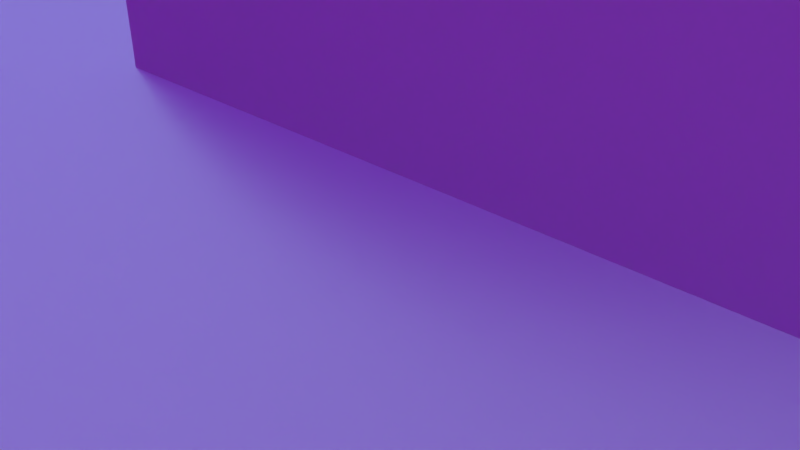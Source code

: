 # Source: Bricks12_Concrete01.blend  (saved by Blender 2.76.0; exported with 4.5.12 LTS)
import bpy
from mathutils import Matrix  # noqa: F401  (used for matrix-valued properties, if any)

bpy.ops.wm.read_factory_settings(use_empty=True)
scene = bpy.context.scene
scene.name = 'Scene'

# ---- collections
col_collection_1 = bpy.data.collections.new('Collection 1'); scene.collection.children.link(col_collection_1)

# ---- images (referenced by path relative to the original .blend; pixels are not part of the script)
import os
ASSET_DIR = os.environ.get("B2B_ASSET_DIR", "")  # directory of the original .blend (textures are referenced by path, not embedded)
HERE = os.path.dirname(os.path.abspath(__file__))  # packed textures are extracted next to this script under _unpacked/

def load_image(name, relpath, width, height, colorspace="sRGB"):
    """Load a texture the original file referenced (path relative to the .blend, or extracted next to this script)."""
    p = next((c for c in (os.path.join(HERE, relpath), os.path.join(ASSET_DIR, relpath)) if relpath and os.path.exists(c)), "")
    if p:
        img = bpy.data.images.load(p, check_existing=True)
        img.name = name
    else:  # same state as the original file: an image datablock whose file is absent (Cycles renders it pink)
        img = bpy.data.images.new(name, width, height)
        img.source = "FILE"
        img.filepath = "//" + (relpath or name)
    img.colorspace_settings.name = colorspace
    return img
img_exr = load_image('EXR', 'clear03_EXR.exr', 1024, 1024, 'Linear Rec.709')
img_jpg = load_image('JPG', 'clear03_medium.jpg', 1024, 1024, 'sRGB')
img_concrete01_jpg = load_image('Concrete01.jpg', 'textures/Concrete01.jpg', 1024, 1024, 'sRGB')
img_concrete01_spec_jpg = load_image('Concrete01_SPEC.jpg', 'textures/Concrete01_SPEC.jpg', 1024, 1024, 'Non-Color')
img_concrete01_nrm_jpg = load_image('Concrete01_NRM.jpg', 'textures/Concrete01_NRM.jpg', 1024, 1024, 'Non-Color')
img_concrete01_disp_jpg = load_image('Concrete01_DISP.jpg', 'textures/Concrete01_DISP.jpg', 1024, 1024, 'Non-Color')
img_bricks12_jpg = load_image('Bricks12.jpg', 'textures/Bricks12.jpg', 1024, 1024, 'sRGB')
img_bricks12_spec_jpg = load_image('Bricks12_SPEC.jpg', 'textures/Bricks12_SPEC.jpg', 1024, 1024, 'Non-Color')
img_bricks01_nrm_jpg = load_image('Bricks01_NRM.jpg', 'textures/Bricks01_NRM.jpg', 1024, 1024, 'Non-Color')
img_bricks12_disp_jpg = load_image('Bricks12_DISP.jpg', 'textures/Bricks12_DISP.jpg', 1024, 1024, 'Non-Color')

# ---- materials (node trees are filled in below, after node groups)
mat_material_003 = bpy.data.materials.new('Material.003')
mat_material_003.alpha_threshold = 0.0
mat_material_003.roughness = 0.5
mat_material_002 = bpy.data.materials.new('Material.002')
mat_material_002.alpha_threshold = 0.0
mat_material_002.roughness = 0.5

# ---- node groups
ng_rotate_z = bpy.data.node_groups.new('Rotate Z', 'ShaderNodeTree')
_s = ng_rotate_z.interface.new_socket(name='Vector', in_out='OUTPUT', socket_type='NodeSocketVector')
_s.min_value = 0.0
_s.max_value = 0.0
_s = ng_rotate_z.interface.new_socket(name='Vector', in_out='INPUT', socket_type='NodeSocketVector')
_s = ng_rotate_z.interface.new_socket(name='Angle', in_out='INPUT', socket_type='NodeSocketFloat')
_N = ng_rotate_z.nodes; _L = ng_rotate_z.links
n0 = _N.new('ShaderNodeSeparateXYZ'); n0.name = 'Separate XYZ'; n0.location = (-390, 260)
n1 = _N.new('ShaderNodeMath'); n1.name = 'Multiply 3'; n1.location = (0, -30)
n1.hide = True
n1.operation = 'MULTIPLY'
n2 = _N.new('ShaderNodeMath'); n2.name = 'Cosine'; n2.location = (-390, -70)
n2.hide = True
n2.operation = 'COSINE'
n3 = _N.new('NodeGroupInput'); n3.name = 'Group Input'; n3.location = (-630, 195)
n4 = _N.new('ShaderNodeMath'); n4.name = 'Subtract'; n4.location = (160, 90)
n4.hide = True
n4.operation = 'SUBTRACT'
n5 = _N.new('ShaderNodeMath'); n5.name = 'Sine'; n5.location = (-390, 60)
n5.hide = True
n5.operation = 'SINE'
n6 = _N.new('ShaderNodeMath'); n6.name = 'Multiply 1'; n6.location = (0, 130)
n6.hide = True
n6.operation = 'MULTIPLY'
n7 = _N.new('ShaderNodeCombineXYZ'); n7.name = 'Combine XYZ'; n7.location = (350, 280)
n8 = _N.new('ShaderNodeMath'); n8.name = 'Add'; n8.location = (160, -70)
n8.hide = True
n9 = _N.new('ShaderNodeMath'); n9.name = 'Multiply 4'; n9.location = (0, -110)
n9.hide = True
n9.operation = 'MULTIPLY'
n10 = _N.new('NodeGroupOutput'); n10.name = 'Group Output'; n10.location = (580, 275)
n11 = _N.new('ShaderNodeMath'); n11.name = 'Multiply 2'; n11.location = (0, 50)
n11.hide = True
n11.operation = 'MULTIPLY'
_L.new(n3.outputs[0], n0.inputs[0])
_L.new(n3.outputs[1], n5.inputs[0])
_L.new(n3.outputs[1], n2.inputs[0])
_L.new(n2.outputs[0], n6.inputs[0])
_L.new(n0.outputs[0], n6.inputs[1])
_L.new(n5.outputs[0], n11.inputs[0])
_L.new(n0.outputs[1], n11.inputs[1])
_L.new(n6.outputs[0], n4.inputs[0])
_L.new(n11.outputs[0], n4.inputs[1])
_L.new(n4.outputs[0], n7.inputs[0])
_L.new(n5.outputs[0], n1.inputs[0])
_L.new(n0.outputs[0], n1.inputs[1])
_L.new(n2.outputs[0], n9.inputs[0])
_L.new(n0.outputs[1], n9.inputs[1])
_L.new(n1.outputs[0], n8.inputs[0])
_L.new(n9.outputs[0], n8.inputs[1])
_L.new(n8.outputs[0], n7.inputs[1])
_L.new(n0.outputs[2], n7.inputs[2])
_L.new(n7.outputs[0], n10.inputs[0])
n10.is_active_output = True
ng_pro_lighting__skies = bpy.data.node_groups.new('Pro Lighting: Skies', 'ShaderNodeTree')
_s = ng_pro_lighting__skies.interface.new_socket(name='Shader', in_out='OUTPUT', socket_type='NodeSocketShader')
_s = ng_pro_lighting__skies.interface.new_socket(name='Rotation', in_out='INPUT', socket_type='NodeSocketFloat')
_s.subtype = 'ANGLE'
_s = ng_pro_lighting__skies.interface.new_socket(name='Sun', in_out='INPUT', socket_type='NodeSocketFloat')
_s = ng_pro_lighting__skies.interface.new_socket(name='Sky', in_out='INPUT', socket_type='NodeSocketFloat')
_N = ng_pro_lighting__skies.nodes; _L = ng_pro_lighting__skies.links
n0 = _N.new('ShaderNodeMixShader'); n0.name = 'Mix'; n0.location = (520, 0)
n1 = _N.new('ShaderNodeBackground'); n1.name = 'Background 1'; n1.location = (280, 100)
n2 = _N.new('ShaderNodeLightPath'); n2.name = 'Light Path'; n2.location = (280, 400)
n3 = _N.new('ShaderNodeTexCoord'); n3.name = 'Texture Coordinate'; n3.location = (-910, 100)
n4 = _N.new('ShaderNodeGroup'); n4.name = 'Rotate Z'; n4.location = (-670, 0)
n4.node_tree = ng_rotate_z
n5 = _N.new('ShaderNodeTexEnvironment'); n5.name = 'Environment Texture 2-top'; n5.location = (-430, -150)
n5.width = 140
n5.image = img_exr
n6 = _N.new('ShaderNodeMath'); n6.name = 'Add'; n6.location = (50, -290)
n7 = _N.new('NodeGroupOutput'); n7.name = 'Group Output'; n7.location = (760, 0)
n8 = _N.new('ShaderNodeTexEnvironment'); n8.name = 'Environment Texture 1-top'; n8.location = (-430, 100)
n8.width = 140
n8.image = img_jpg
n9 = _N.new('ShaderNodeBackground'); n9.name = 'Background 2'; n9.location = (280, -150)
n10 = _N.new('ShaderNodeMath'); n10.name = 'Multiply'; n10.location = (-190, -290)
n10.operation = 'MULTIPLY'
n11 = _N.new('NodeGroupInput'); n11.name = 'Group Input'; n11.location = (-910, -200)
_L.new(n11.outputs[0], n4.inputs[1])
_L.new(n11.outputs[1], n10.inputs[1])
_L.new(n11.outputs[2], n6.inputs[1])
_L.new(n3.outputs[0], n4.inputs[0])
_L.new(n4.outputs[0], n8.inputs[0])
_L.new(n4.outputs[0], n5.inputs[0])
_L.new(n8.outputs[0], n1.inputs[0])
_L.new(n5.outputs[0], n9.inputs[0])
_L.new(n5.outputs[0], n10.inputs[0])
_L.new(n10.outputs[0], n6.inputs[0])
_L.new(n6.outputs[0], n1.inputs[1])
_L.new(n6.outputs[0], n9.inputs[1])
_L.new(n2.outputs[0], n0.inputs[0])
_L.new(n1.outputs[0], n0.inputs[2])
_L.new(n9.outputs[0], n0.inputs[1])
_L.new(n0.outputs[0], n7.inputs[0])
n7.is_active_output = True

# ---- material node trees
mat_material_003.use_nodes = True; mat_material_003.node_tree.nodes.clear()
_N = mat_material_003.node_tree.nodes; _L = mat_material_003.node_tree.links
n0 = _N.new('ShaderNodeMapping'); n0.name = 'Mapping'; n0.location = (-723, 377)
n0.inputs[3].default_value = (4.0, 4.0, 4.0)
n1 = _N.new('ShaderNodeTexCoord'); n1.name = 'Texture Coordinate'; n1.location = (-1049, 382)
n2 = _N.new('ShaderNodeTexImage'); n2.name = 'Image Texture'; n2.location = (-227, 412)
n2.width = 301
n2.image = img_concrete01_jpg
n3 = _N.new('ShaderNodeTexImage'); n3.name = 'Image Texture.002'; n3.location = (-234, 706)
n3.width = 284
n3.image = img_concrete01_spec_jpg
n4 = _N.new('ShaderNodeValToRGB'); n4.name = 'ColorRamp'; n4.location = (249, 670)
while len(n4.color_ramp.elements) > 1: n4.color_ramp.elements.remove(n4.color_ramp.elements[-1])
n4.color_ramp.elements[0].position = 0.0; n4.color_ramp.elements[0].color = (0.0, 0.0, 0.0, 1.0)
_e = n4.color_ramp.elements.new(1.0); _e.color = (1.0, 1.0, 1.0, 1.0)
n5 = _N.new('ShaderNodeTexImage'); n5.name = 'Image Texture.001'; n5.location = (-236, 131)
n5.width = 292
n5.image = img_concrete01_nrm_jpg
n6 = _N.new('ShaderNodeOutputMaterial'); n6.name = 'Material Output'; n6.location = (1367, 345)
n7 = _N.new('ShaderNodeMixShader'); n7.name = 'Mix Shader'; n7.location = (1087, 351)
n8 = _N.new('ShaderNodeTexImage'); n8.name = 'Image Texture.004'; n8.location = (-220, -432)
n8.width = 292
n8.image = img_concrete01_disp_jpg
n9 = _N.new('ShaderNodeTexImage'); n9.name = 'Image Texture.003'; n9.location = (-234, -148)
n9.width = 292
n9.image = img_concrete01_disp_jpg
n10 = _N.new('ShaderNodeBsdfAnisotropic'); n10.name = 'Glossy BSDF'; n10.location = (734, 240)
n10.distribution = 'GGX'
n10.inputs[1].default_value = 0.4472
n11 = _N.new('ShaderNodeBsdfDiffuse'); n11.name = 'Diffuse BSDF'; n11.location = (722, 392)
n12 = _N.new('ShaderNodeBump'); n12.name = 'Bump'; n12.location = (462, 176)
n12.inputs[1].default_value = 0.1
n12.inputs[2].default_value = 1.0
n13 = _N.new('ShaderNodeMix'); n13.name = 'Mix'; n13.location = (462, 391)
n13.data_type = 'RGBA'
n13.blend_type = 'MULTIPLY'
n13.inputs[0].default_value = 0.01818
n14 = _N.new('ShaderNodeNormalMap'); n14.name = 'Normal Map'; n14.location = (135, 225)
n14.inputs[0].default_value = 2.0
_L.new(n11.outputs[0], n7.inputs[1])
_L.new(n2.outputs[0], n13.inputs[6])
_L.new(n0.outputs[0], n2.inputs[0])
_L.new(n7.outputs[0], n6.inputs[0])
_L.new(n10.outputs[0], n7.inputs[2])
_L.new(n0.outputs[0], n5.inputs[0])
_L.new(n5.outputs[0], n14.inputs[1])
_L.new(n0.outputs[0], n3.inputs[0])
_L.new(n1.outputs[2], n0.inputs[0])
_L.new(n3.outputs[0], n4.inputs[0])
_L.new(n4.outputs[0], n7.inputs[0])
_L.new(n0.outputs[0], n9.inputs[0])
_L.new(n12.outputs[0], n10.inputs[4])
_L.new(n12.outputs[0], n11.inputs[2])
_L.new(n14.outputs[0], n12.inputs[4])
_L.new(n9.outputs[0], n12.inputs[3])
_L.new(n13.outputs[2], n11.inputs[0])
_L.new(n0.outputs[0], n8.inputs[0])
_L.new(n8.outputs[0], n13.inputs[7])
n6.is_active_output = True
mat_material_002.use_nodes = True; mat_material_002.node_tree.nodes.clear()
_N = mat_material_002.node_tree.nodes; _L = mat_material_002.node_tree.links
n0 = _N.new('ShaderNodeMapping'); n0.name = 'Mapping'; n0.location = (-723, 377)
n0.inputs[3].default_value = (2.0, 2.0, 2.0)
n1 = _N.new('ShaderNodeTexCoord'); n1.name = 'Texture Coordinate'; n1.location = (-1049, 382)
n2 = _N.new('ShaderNodeTexImage'); n2.name = 'Image Texture'; n2.location = (-227, 412)
n2.width = 301
n2.image = img_bricks12_jpg
n3 = _N.new('ShaderNodeTexImage'); n3.name = 'Image Texture.002'; n3.location = (-234, 706)
n3.width = 284
n3.image = img_bricks12_spec_jpg
n4 = _N.new('ShaderNodeValToRGB'); n4.name = 'ColorRamp'; n4.location = (249, 670)
while len(n4.color_ramp.elements) > 1: n4.color_ramp.elements.remove(n4.color_ramp.elements[-1])
n4.color_ramp.elements[0].position = 0.0; n4.color_ramp.elements[0].color = (0.0, 0.0, 0.0, 1.0)
_e = n4.color_ramp.elements.new(1.0); _e.color = (1.0, 1.0, 1.0, 1.0)
n5 = _N.new('ShaderNodeNormalMap'); n5.name = 'Normal Map'; n5.location = (127, 220)
n5.inputs[0].default_value = 2.0
n6 = _N.new('ShaderNodeTexImage'); n6.name = 'Image Texture.001'; n6.location = (-236, 131)
n6.width = 292
n6.image = img_bricks01_nrm_jpg
n7 = _N.new('ShaderNodeOutputMaterial'); n7.name = 'Material Output'; n7.location = (1367, 345)
n8 = _N.new('ShaderNodeMixShader'); n8.name = 'Mix Shader'; n8.location = (1087, 351)
n9 = _N.new('ShaderNodeBump'); n9.name = 'Bump'; n9.location = (416, 182)
n9.inputs[1].default_value = 0.1
n9.inputs[2].default_value = 1.0
n10 = _N.new('ShaderNodeBsdfDiffuse'); n10.name = 'Diffuse BSDF'; n10.location = (627, 396)
n11 = _N.new('ShaderNodeBsdfAnisotropic'); n11.name = 'Glossy BSDF'; n11.location = (656, 250)
n11.distribution = 'GGX'
n11.inputs[1].default_value = 0.4472
n12 = _N.new('ShaderNodeMix'); n12.name = 'Mix'; n12.location = (361, 407)
n12.data_type = 'RGBA'
n12.blend_type = 'MULTIPLY'
n13 = _N.new('ShaderNodeTexImage'); n13.name = 'Image Texture.004'; n13.location = (-220, -432)
n13.width = 292
n13.image = img_bricks12_disp_jpg
n14 = _N.new('ShaderNodeTexImage'); n14.name = 'Image Texture.003'; n14.location = (-234, -148)
n14.width = 292
n14.image = img_bricks12_disp_jpg
_L.new(n10.outputs[0], n8.inputs[1])
_L.new(n2.outputs[0], n12.inputs[6])
_L.new(n0.outputs[0], n2.inputs[0])
_L.new(n8.outputs[0], n7.inputs[0])
_L.new(n11.outputs[0], n8.inputs[2])
_L.new(n0.outputs[0], n6.inputs[0])
_L.new(n6.outputs[0], n5.inputs[1])
_L.new(n0.outputs[0], n3.inputs[0])
_L.new(n1.outputs[2], n0.inputs[0])
_L.new(n3.outputs[0], n4.inputs[0])
_L.new(n4.outputs[0], n8.inputs[0])
_L.new(n0.outputs[0], n14.inputs[0])
_L.new(n9.outputs[0], n11.inputs[4])
_L.new(n9.outputs[0], n10.inputs[2])
_L.new(n5.outputs[0], n9.inputs[4])
_L.new(n14.outputs[0], n9.inputs[3])
_L.new(n12.outputs[2], n10.inputs[0])
_L.new(n0.outputs[0], n13.inputs[0])
_L.new(n13.outputs[0], n12.inputs[7])
n7.is_active_output = True

# ---- world
world_world = bpy.data.worlds.new('World'); scene.world = world_world
world_world.use_nodes = True; world_world.node_tree.nodes.clear()
_N = world_world.node_tree.nodes; _L = world_world.node_tree.links
n0 = _N.new('ShaderNodeOutputWorld'); n0.name = 'World Output'; n0.location = (300, 300)
n1 = _N.new('ShaderNodeBackground'); n1.name = 'Background'; n1.location = (10, 300)
n1.inputs[1].default_value = 7.9
n2 = _N.new('ShaderNodeTexSky'); n2.name = 'Sky Texture'; n2.location = (-180, 300)
n2.sky_type = 'HOSEK_WILKIE'
n2.sun_elevation = 1.571
n3 = _N.new('ShaderNodeGroup'); n3.name = 'Pro Lighting: Skies'; n3.location = (10, 100)
n3.node_tree = ng_pro_lighting__skies
n3.inputs[0].default_value = 3.142
n3.inputs[1].default_value = 1.3
n3.inputs[2].default_value = 0.8
_L.new(n2.outputs[0], n1.inputs[0])
_L.new(n1.outputs[0], n0.inputs[0])
n0.is_active_output = True
world_world.color = (0.05088, 0.05088, 0.05088)
world_world.use_sun_shadow = False
world_world.sun_shadow_jitter_overblur = 0.0
world_world.cycles.sampling_method = 'NONE'
world_world.cycles.sample_map_resolution = 256

# ---- cameras
cam_camera = bpy.data.cameras.new('Camera')
cam_camera.clip_end = 100.0
cam_camera.lens = 35.0
cam_camera.sensor_width = 32.0
cam_camera.sensor_height = 18.0
cam_camera.ortho_scale = 7.314
cam_camera.dof.focus_distance = 0.0

# ---- meshes
me_plane_001 = bpy.data.meshes.new('Plane.001')
me_plane_001.from_pydata([(-20.0, 12.0, -3.02e-06), (20.0, 12.0, -3.02e-06), (-20.0, -28.0, 3.02e-06), (20.0, -28.0, 3.02e-06)], [], [(0, 1, 3, 2)])
_uv = me_plane_001.uv_layers.new(name='UVMap')
_uv.uv.foreach_set('vector', [0.0001, 9.998e-05, 0.9999, 9.998e-05, 0.9999, 0.9999, 9.998e-05, 0.9999])
me_plane_001.materials.append(mat_material_003)
me_plane_001.use_remesh_preserve_volume = False
me_plane_001.use_remesh_preserve_attributes = False
me_plane_001.use_mirror_vertex_groups = False
me_plane_001.update()
me_plane = bpy.data.meshes.new('Plane')
me_plane.from_pydata([(-10.0, 2.0, -0.09927), (10.0, 2.0, -0.09927), (-10.0, 2.0, 19.9), (10.0, 2.0, 19.9)], [], [(0, 1, 3, 2)])
_uv = me_plane.uv_layers.new(name='UVMap')
_uv.uv.foreach_set('vector', [0.0001, 9.998e-05, 0.9999, 9.998e-05, 0.9999, 0.9999, 9.998e-05, 0.9999])
me_plane.materials.append(mat_material_002)
me_plane.use_remesh_preserve_volume = False
me_plane.use_remesh_preserve_attributes = False
me_plane.use_mirror_vertex_groups = False
me_plane.update()

# ---- objects
ob_root_placements = bpy.data.objects.new('Root_placements', None)
ob_place03 = bpy.data.objects.new('Place03', None)
ob_place02 = bpy.data.objects.new('Place02', None)
ob_place01 = bpy.data.objects.new('Place01', None)
ob_root_wall_tile_05 = bpy.data.objects.new('Root_Wall_Tile_05', None)
ob_plane_001 = bpy.data.objects.new('Plane.001', me_plane_001)
ob_plane = bpy.data.objects.new('Plane', me_plane)
ob_camera = bpy.data.objects.new('Camera', cam_camera)

# ---- transforms, parenting, visibility, modifiers, constraints
ob_root_placements.location = (2.207, -0.1577, 1.474e-06)
ob_root_placements.empty_image_offset = (0.0, 0.0)
ob_root_placements.lineart.crease_threshold = 0.0
ob_place03.parent = ob_root_placements
ob_place03.matrix_parent_inverse = Matrix(((1.0, 0.0, 0.0, -2.207), (0.0, 1.0, 0.0, 0.1577), (0.0, 0.0, 1.0, -1.474e-06), (0.0, 0.0, 0.0, 1.0)))
ob_place03.location = (-1.83, -5.985e-05, 0.0)
ob_place03.empty_image_offset = (0.0, 0.0)
ob_place03.lineart.crease_threshold = 0.0
ob_place02.parent = ob_root_placements
ob_place02.matrix_parent_inverse = Matrix(((1.0, 0.0, 0.0, -2.207), (0.0, 1.0, 0.0, 0.1577), (0.0, 0.0, 1.0, -1.474e-06), (0.0, 0.0, 0.0, 1.0)))
ob_place02.location = (0.8402, -7.939e-05, 0.0)
ob_place02.empty_image_offset = (0.0, 0.0)
ob_place02.lineart.crease_threshold = 0.0
ob_place01.parent = ob_root_placements
ob_place01.matrix_parent_inverse = Matrix(((1.0, 0.0, 0.0, -2.207), (0.0, 1.0, 0.0, 0.1577), (0.0, 0.0, 1.0, -1.474e-06), (0.0, 0.0, 0.0, 1.0)))
ob_place01.location = (-3.946, -8.555e-05, 0.0)
ob_place01.empty_image_offset = (0.0, 0.0)
ob_place01.lineart.crease_threshold = 0.0
ob_root_wall_tile_05.location = (0.0, 0.0, 0.0)
ob_root_wall_tile_05.empty_image_offset = (0.0, 0.0)
ob_root_wall_tile_05.lineart.crease_threshold = 0.0
ob_plane_001.parent = ob_root_wall_tile_05
ob_plane_001.location = (0.0, 0.0, 0.0)
ob_plane_001.lineart.crease_threshold = 0.0
ob_plane.parent = ob_root_wall_tile_05
ob_plane.location = (0.0, 0.0, 0.0)
ob_plane.lineart.crease_threshold = 0.0
ob_camera.location = (7.481, -6.508, 5.344)
ob_camera.rotation_euler = (1.109, 0.01082, 0.8149)
ob_camera.lock_rotations_4d = False
ob_camera.empty_display_type = 'ARROWS'
ob_camera.color = (0.0, 0.0, 0.0, 0.0)
ob_camera.display_type = 'WIRE'
ob_camera.lineart.crease_threshold = 0.0

# ---- collection membership
col_collection_1.objects.link(ob_root_placements)
col_collection_1.objects.link(ob_place03)
col_collection_1.objects.link(ob_place02)
col_collection_1.objects.link(ob_place01)
col_collection_1.objects.link(ob_root_wall_tile_05)
col_collection_1.objects.link(ob_plane_001)
col_collection_1.objects.link(ob_plane)
col_collection_1.objects.link(ob_camera)

# ---- scene / render settings (as saved in the file)
scene.camera = ob_camera
scene.frame_start = 1; scene.frame_end = 250; scene.frame_set(2)
scene.render.engine = 'CYCLES'
scene.render.resolution_percentage = 50
scene.render.dither_intensity = 0.0
scene.cycles.use_denoising = False
scene.cycles.samples = 10
scene.cycles.sampling_pattern = 'TABULATED_SOBOL'
scene.cycles.light_sampling_threshold = 0.0
scene.cycles.use_adaptive_sampling = False
scene.cycles.use_light_tree = False
scene.cycles.blur_glossy = 0.0
scene.cycles.pixel_filter_type = 'GAUSSIAN'
scene.cycles.sample_clamp_indirect = 0.0
scene.view_settings.view_transform = 'Standard'
bpy.context.view_layer.update()
